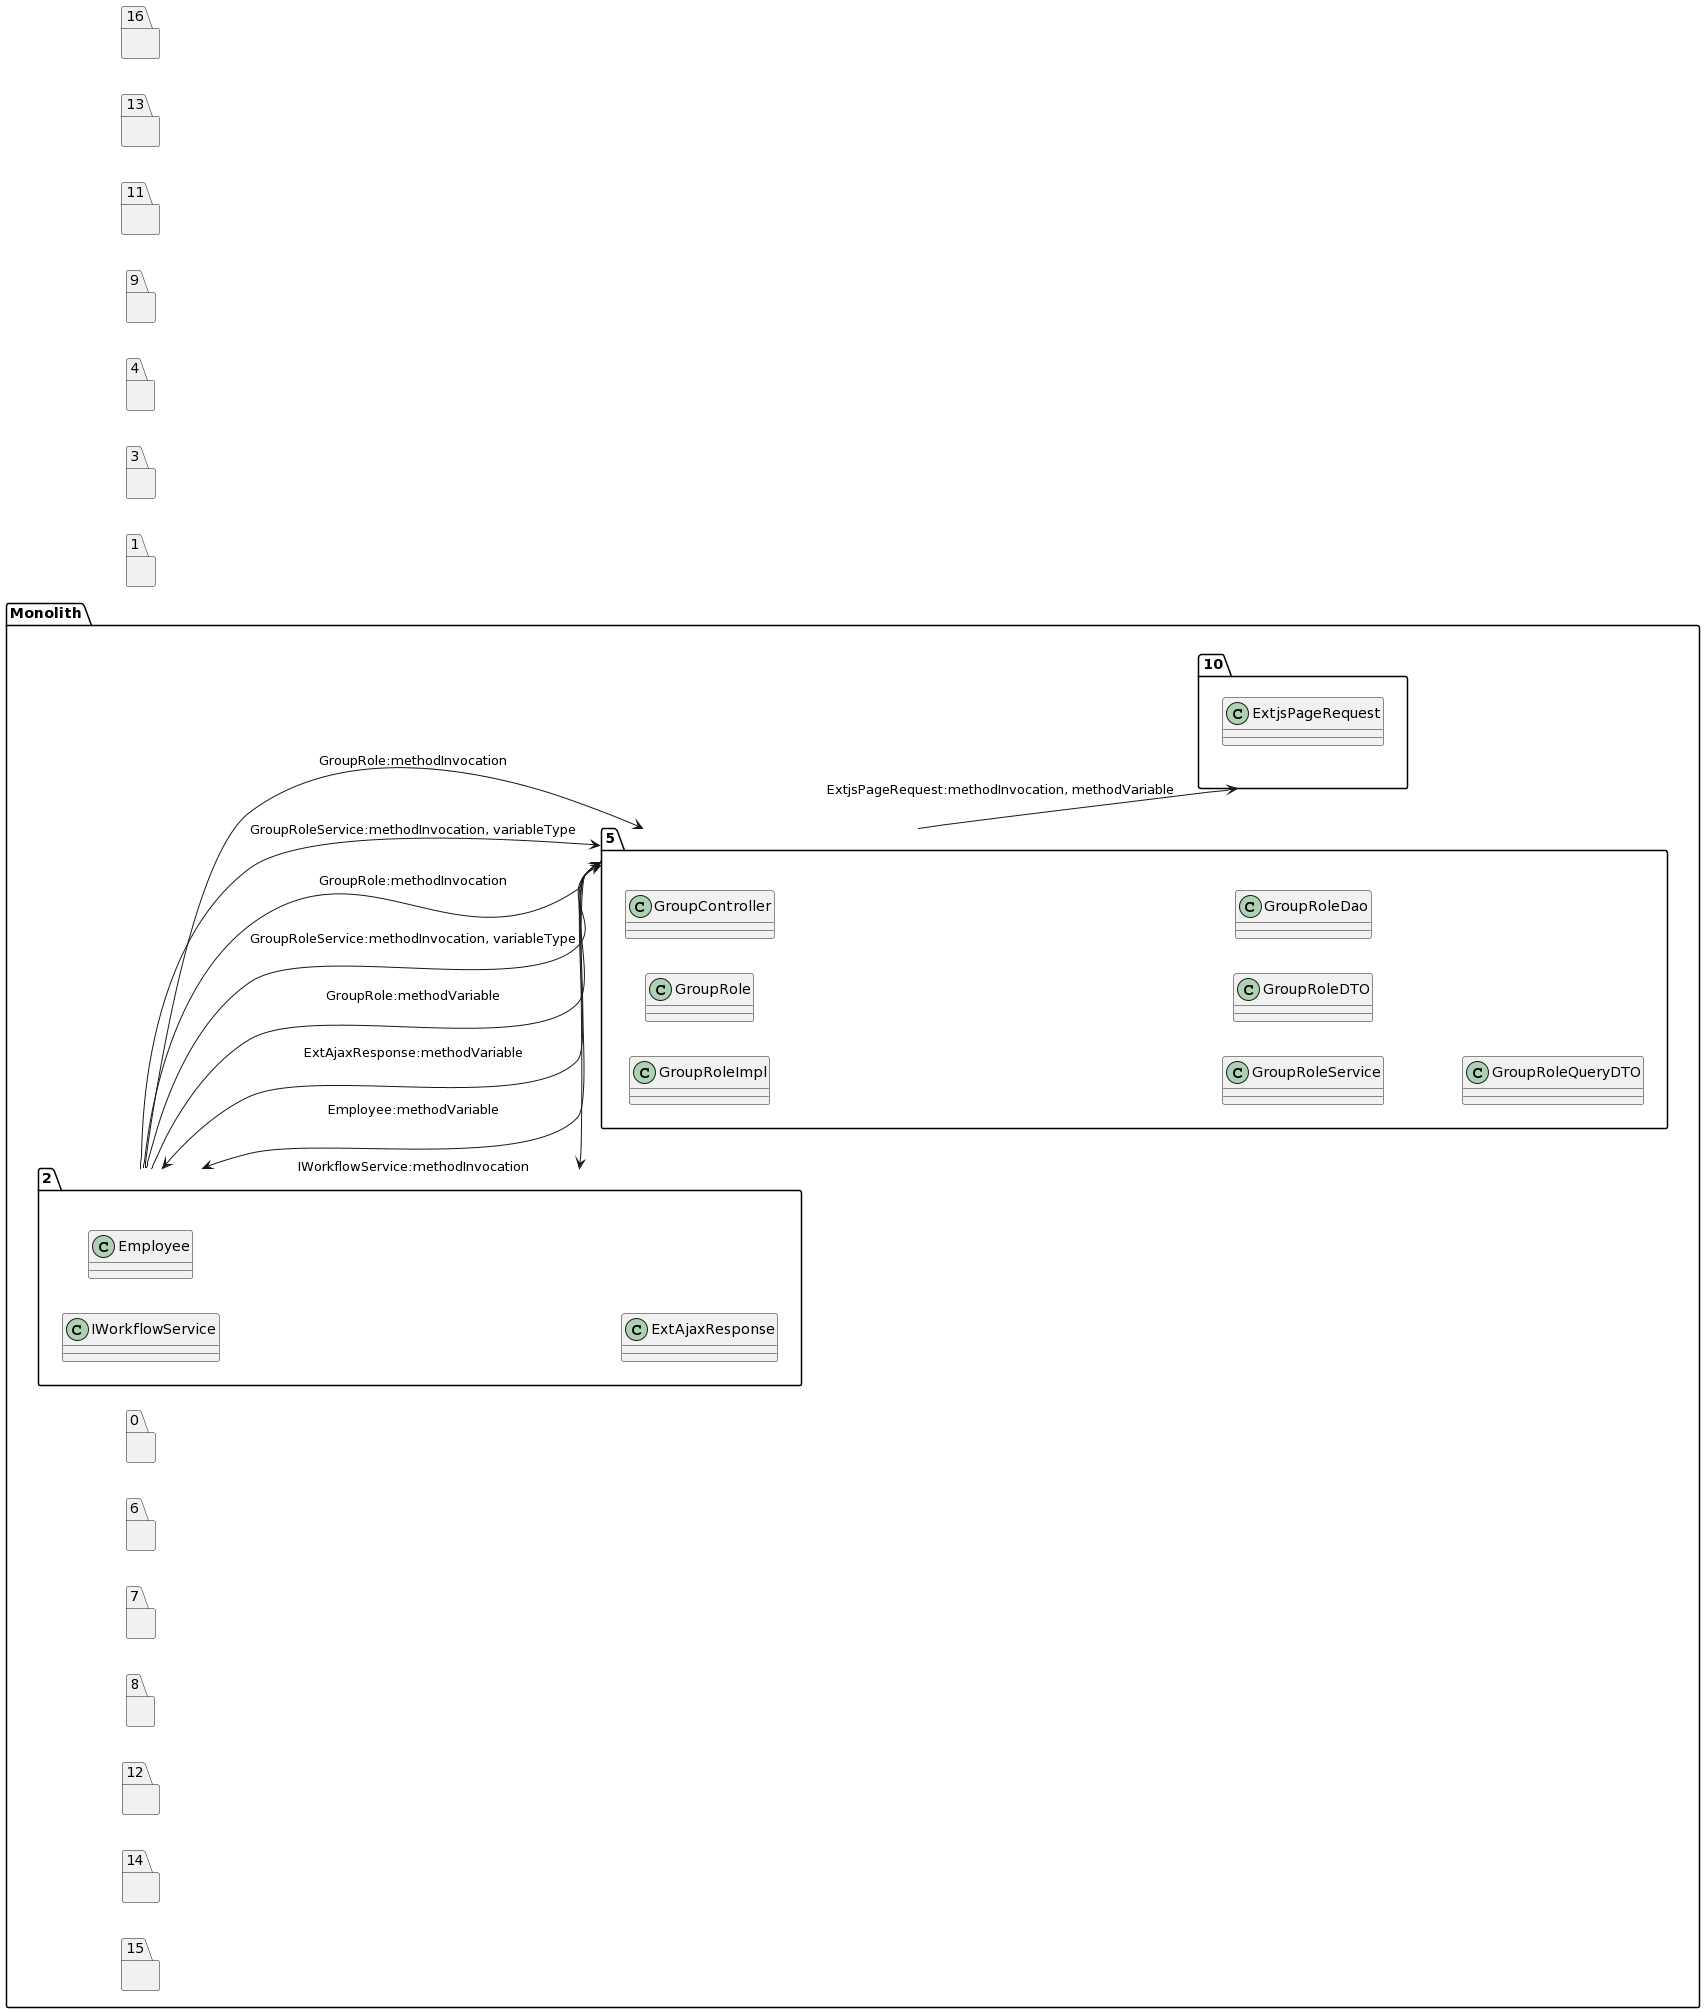

The diagram above was rendered by PlantUML. Its source (embedded in the PNG):
@startuml
left to right direction
package "Monolith" {
package "5"{
class GroupRoleImpl
class GroupRole
class GroupController
class GroupRoleService
class GroupRoleDTO
class GroupRoleDao
class GroupRoleQueryDTO
}
package "0"{
}
package "2"{
class IWorkflowService
class Employee
class ExtAjaxResponse
}
package "6"{
}
package "7"{
}
package "8"{
}
package "10"{
class ExtjsPageRequest
}
package "12"{
}
package "14"{
}
package "15"{
}
}
package "1"{
}
package "3"{
}
package "4"{
}
package "9"{
}
package "11"{
}
package "13"{
}
package "16"{
}
"5"-->"2":IWorkflowService:methodInvocation
"5"-->"2":Employee:methodVariable
"5"-->"2":ExtAjaxResponse:methodVariable
"5"-->"10":ExtjsPageRequest:methodInvocation, methodVariable
"2"-->"5":GroupRole:methodVariable
"2"-->"5":GroupRoleService:methodInvocation, variableType
"2"-->"5":GroupRole:methodInvocation
"2"-->"5":GroupRoleService:methodInvocation, variableType
"2"-->"5":GroupRole:methodInvocation
@enduml